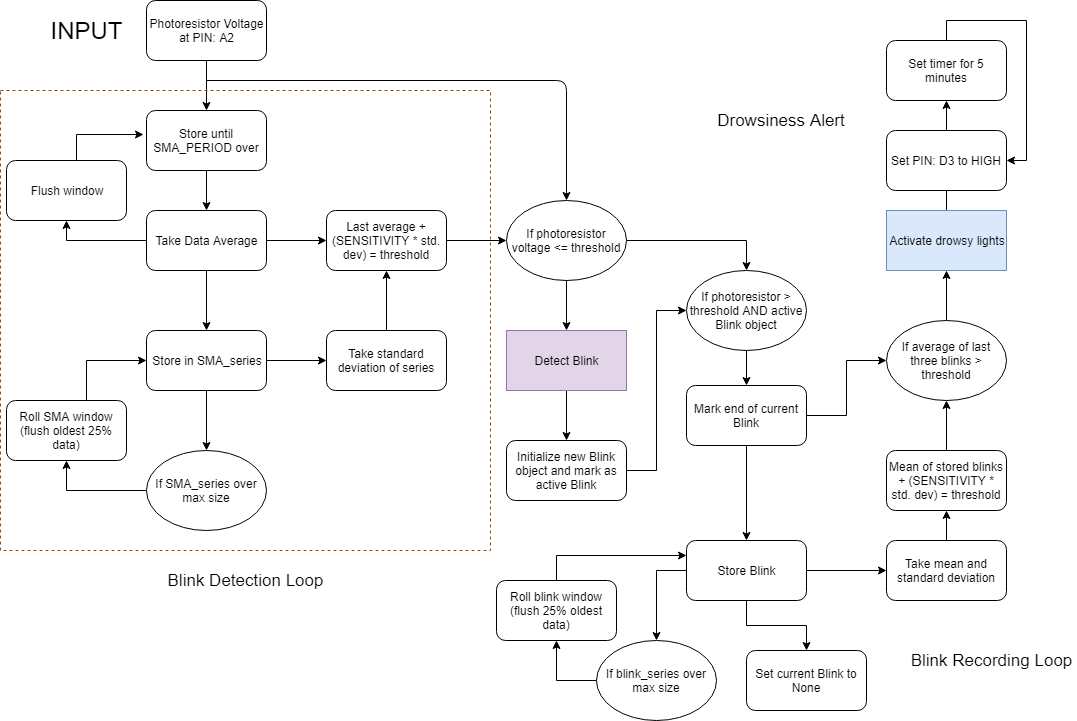

The diagram above was exported from draw.io. Its source (the exported page's mxGraphModel, read from the mxfile embedded in the PNG):
<mxGraphModel dx="1140" dy="762" grid="1" gridSize="10" guides="1" tooltips="1" connect="1" arrows="1" fold="1" page="1" pageScale="1" pageWidth="1100" pageHeight="850" math="0" shadow="0">
  <root>
    <mxCell id="0" />
    <mxCell id="1" parent="0" />
    <mxCell id="KRrriKJXJgUii9kn6prC-15" value="" style="edgeStyle=orthogonalEdgeStyle;rounded=0;orthogonalLoop=1;jettySize=auto;html=1;" edge="1" parent="1" source="KRrriKJXJgUii9kn6prC-4" target="KRrriKJXJgUii9kn6prC-5">
      <mxGeometry relative="1" as="geometry" />
    </mxCell>
    <mxCell id="KRrriKJXJgUii9kn6prC-4" value="Photoresistor Voltage&lt;br&gt;at PIN: A2&lt;br&gt;" style="rounded=1;whiteSpace=wrap;html=1;" vertex="1" parent="1">
      <mxGeometry x="150" y="10" width="120" height="60" as="geometry" />
    </mxCell>
    <mxCell id="KRrriKJXJgUii9kn6prC-16" value="" style="edgeStyle=orthogonalEdgeStyle;rounded=0;orthogonalLoop=1;jettySize=auto;html=1;" edge="1" parent="1" source="KRrriKJXJgUii9kn6prC-5" target="KRrriKJXJgUii9kn6prC-6">
      <mxGeometry relative="1" as="geometry" />
    </mxCell>
    <mxCell id="KRrriKJXJgUii9kn6prC-5" value="Store until SMA_PERIOD over" style="rounded=1;whiteSpace=wrap;html=1;" vertex="1" parent="1">
      <mxGeometry x="150" y="120" width="120" height="60" as="geometry" />
    </mxCell>
    <mxCell id="KRrriKJXJgUii9kn6prC-17" value="" style="edgeStyle=orthogonalEdgeStyle;rounded=0;orthogonalLoop=1;jettySize=auto;html=1;" edge="1" parent="1" source="KRrriKJXJgUii9kn6prC-6" target="KRrriKJXJgUii9kn6prC-7">
      <mxGeometry relative="1" as="geometry" />
    </mxCell>
    <mxCell id="KRrriKJXJgUii9kn6prC-20" value="" style="edgeStyle=orthogonalEdgeStyle;rounded=0;orthogonalLoop=1;jettySize=auto;html=1;entryX=0.5;entryY=1;entryDx=0;entryDy=0;" edge="1" parent="1" source="KRrriKJXJgUii9kn6prC-6" target="KRrriKJXJgUii9kn6prC-18">
      <mxGeometry relative="1" as="geometry">
        <mxPoint x="70" y="250" as="targetPoint" />
      </mxGeometry>
    </mxCell>
    <mxCell id="KRrriKJXJgUii9kn6prC-29" value="" style="edgeStyle=orthogonalEdgeStyle;rounded=0;orthogonalLoop=1;jettySize=auto;html=1;" edge="1" parent="1" source="KRrriKJXJgUii9kn6prC-6" target="KRrriKJXJgUii9kn6prC-27">
      <mxGeometry relative="1" as="geometry" />
    </mxCell>
    <mxCell id="KRrriKJXJgUii9kn6prC-6" value="Take Data Average" style="rounded=1;whiteSpace=wrap;html=1;" vertex="1" parent="1">
      <mxGeometry x="150" y="220" width="120" height="60" as="geometry" />
    </mxCell>
    <mxCell id="KRrriKJXJgUii9kn6prC-10" value="" style="edgeStyle=orthogonalEdgeStyle;rounded=0;orthogonalLoop=1;jettySize=auto;html=1;" edge="1" parent="1" source="KRrriKJXJgUii9kn6prC-7">
      <mxGeometry relative="1" as="geometry">
        <mxPoint x="210" y="460" as="targetPoint" />
      </mxGeometry>
    </mxCell>
    <mxCell id="KRrriKJXJgUii9kn6prC-26" value="" style="edgeStyle=orthogonalEdgeStyle;rounded=0;orthogonalLoop=1;jettySize=auto;html=1;" edge="1" parent="1" source="KRrriKJXJgUii9kn6prC-7" target="KRrriKJXJgUii9kn6prC-25">
      <mxGeometry relative="1" as="geometry" />
    </mxCell>
    <mxCell id="KRrriKJXJgUii9kn6prC-7" value="Store in SMA_series" style="rounded=1;whiteSpace=wrap;html=1;" vertex="1" parent="1">
      <mxGeometry x="150" y="340" width="120" height="60" as="geometry" />
    </mxCell>
    <mxCell id="KRrriKJXJgUii9kn6prC-12" value="" style="edgeStyle=orthogonalEdgeStyle;rounded=0;orthogonalLoop=1;jettySize=auto;html=1;entryX=0.5;entryY=1;entryDx=0;entryDy=0;" edge="1" parent="1" target="KRrriKJXJgUii9kn6prC-9">
      <mxGeometry relative="1" as="geometry">
        <mxPoint x="150" y="500" as="sourcePoint" />
        <mxPoint x="80" y="500" as="targetPoint" />
      </mxGeometry>
    </mxCell>
    <mxCell id="KRrriKJXJgUii9kn6prC-8" value="If SMA_series over max size" style="ellipse;whiteSpace=wrap;html=1;" vertex="1" parent="1">
      <mxGeometry x="150" y="460" width="120" height="80" as="geometry" />
    </mxCell>
    <mxCell id="KRrriKJXJgUii9kn6prC-14" value="" style="edgeStyle=orthogonalEdgeStyle;rounded=0;orthogonalLoop=1;jettySize=auto;html=1;entryX=0;entryY=0.5;entryDx=0;entryDy=0;" edge="1" parent="1" source="KRrriKJXJgUii9kn6prC-9" target="KRrriKJXJgUii9kn6prC-7">
      <mxGeometry relative="1" as="geometry">
        <mxPoint x="70" y="330" as="targetPoint" />
        <Array as="points">
          <mxPoint x="90" y="370" />
        </Array>
      </mxGeometry>
    </mxCell>
    <mxCell id="KRrriKJXJgUii9kn6prC-9" value="Roll SMA window (flush oldest 25% data)" style="rounded=1;whiteSpace=wrap;html=1;" vertex="1" parent="1">
      <mxGeometry x="10" y="410" width="120" height="60" as="geometry" />
    </mxCell>
    <mxCell id="KRrriKJXJgUii9kn6prC-22" value="" style="edgeStyle=orthogonalEdgeStyle;rounded=0;orthogonalLoop=1;jettySize=auto;html=1;entryX=-0.025;entryY=0.392;entryDx=0;entryDy=0;entryPerimeter=0;" edge="1" parent="1" source="KRrriKJXJgUii9kn6prC-18" target="KRrriKJXJgUii9kn6prC-5">
      <mxGeometry relative="1" as="geometry">
        <mxPoint x="70" y="90" as="targetPoint" />
        <Array as="points">
          <mxPoint x="80" y="144" />
        </Array>
      </mxGeometry>
    </mxCell>
    <mxCell id="KRrriKJXJgUii9kn6prC-18" value="Flush window" style="rounded=1;whiteSpace=wrap;html=1;" vertex="1" parent="1">
      <mxGeometry x="10" y="170" width="120" height="60" as="geometry" />
    </mxCell>
    <mxCell id="KRrriKJXJgUii9kn6prC-23" value="" style="endArrow=classic;html=1;entryX=0.5;entryY=0;entryDx=0;entryDy=0;" edge="1" parent="1" target="KRrriKJXJgUii9kn6prC-32">
      <mxGeometry width="50" height="50" relative="1" as="geometry">
        <mxPoint x="210" y="90" as="sourcePoint" />
        <mxPoint x="570" y="90" as="targetPoint" />
        <Array as="points">
          <mxPoint x="570" y="90" />
        </Array>
      </mxGeometry>
    </mxCell>
    <mxCell id="KRrriKJXJgUii9kn6prC-28" value="" style="edgeStyle=orthogonalEdgeStyle;rounded=0;orthogonalLoop=1;jettySize=auto;html=1;" edge="1" parent="1" source="KRrriKJXJgUii9kn6prC-25" target="KRrriKJXJgUii9kn6prC-27">
      <mxGeometry relative="1" as="geometry" />
    </mxCell>
    <mxCell id="KRrriKJXJgUii9kn6prC-25" value="Take standard deviation of series" style="rounded=1;whiteSpace=wrap;html=1;" vertex="1" parent="1">
      <mxGeometry x="330" y="340" width="120" height="60" as="geometry" />
    </mxCell>
    <mxCell id="KRrriKJXJgUii9kn6prC-36" value="" style="edgeStyle=orthogonalEdgeStyle;rounded=0;orthogonalLoop=1;jettySize=auto;html=1;" edge="1" parent="1" source="KRrriKJXJgUii9kn6prC-27" target="KRrriKJXJgUii9kn6prC-32">
      <mxGeometry relative="1" as="geometry" />
    </mxCell>
    <mxCell id="KRrriKJXJgUii9kn6prC-27" value="Last average + (SENSITIVITY * std. dev) = threshold" style="rounded=1;whiteSpace=wrap;html=1;" vertex="1" parent="1">
      <mxGeometry x="330" y="220" width="120" height="60" as="geometry" />
    </mxCell>
    <mxCell id="KRrriKJXJgUii9kn6prC-38" value="" style="edgeStyle=orthogonalEdgeStyle;rounded=0;orthogonalLoop=1;jettySize=auto;html=1;" edge="1" parent="1" source="KRrriKJXJgUii9kn6prC-32" target="KRrriKJXJgUii9kn6prC-37">
      <mxGeometry relative="1" as="geometry" />
    </mxCell>
    <mxCell id="KRrriKJXJgUii9kn6prC-40" value="" style="edgeStyle=orthogonalEdgeStyle;rounded=0;orthogonalLoop=1;jettySize=auto;html=1;entryX=0.5;entryY=0;entryDx=0;entryDy=0;" edge="1" parent="1" source="KRrriKJXJgUii9kn6prC-32" target="KRrriKJXJgUii9kn6prC-39">
      <mxGeometry relative="1" as="geometry">
        <mxPoint x="690" y="250" as="targetPoint" />
      </mxGeometry>
    </mxCell>
    <mxCell id="KRrriKJXJgUii9kn6prC-32" value="If photoresistor voltage &amp;lt;= threshold" style="ellipse;whiteSpace=wrap;html=1;" vertex="1" parent="1">
      <mxGeometry x="510" y="210" width="120" height="80" as="geometry" />
    </mxCell>
    <mxCell id="KRrriKJXJgUii9kn6prC-42" value="" style="edgeStyle=orthogonalEdgeStyle;rounded=0;orthogonalLoop=1;jettySize=auto;html=1;" edge="1" parent="1" source="KRrriKJXJgUii9kn6prC-37">
      <mxGeometry relative="1" as="geometry">
        <mxPoint x="570" y="450" as="targetPoint" />
      </mxGeometry>
    </mxCell>
    <mxCell id="KRrriKJXJgUii9kn6prC-37" value="Detect Blink" style="rounded=0;whiteSpace=wrap;html=1;fillColor=#e1d5e7;strokeColor=#9673a6;" vertex="1" parent="1">
      <mxGeometry x="510" y="340" width="120" height="60" as="geometry" />
    </mxCell>
    <mxCell id="KRrriKJXJgUii9kn6prC-47" value="" style="edgeStyle=orthogonalEdgeStyle;rounded=0;orthogonalLoop=1;jettySize=auto;html=1;entryX=0.5;entryY=0;entryDx=0;entryDy=0;" edge="1" parent="1" source="KRrriKJXJgUii9kn6prC-39" target="KRrriKJXJgUii9kn6prC-48">
      <mxGeometry relative="1" as="geometry">
        <mxPoint x="750" y="370" as="targetPoint" />
      </mxGeometry>
    </mxCell>
    <mxCell id="KRrriKJXJgUii9kn6prC-39" value="If photoresistor &amp;gt; threshold AND active Blink object" style="ellipse;whiteSpace=wrap;html=1;rounded=1;" vertex="1" parent="1">
      <mxGeometry x="690" y="280" width="120" height="80" as="geometry" />
    </mxCell>
    <mxCell id="KRrriKJXJgUii9kn6prC-45" value="" style="edgeStyle=orthogonalEdgeStyle;rounded=0;orthogonalLoop=1;jettySize=auto;html=1;entryX=0;entryY=0.5;entryDx=0;entryDy=0;exitX=1;exitY=0.5;exitDx=0;exitDy=0;" edge="1" parent="1" source="KRrriKJXJgUii9kn6prC-43" target="KRrriKJXJgUii9kn6prC-39">
      <mxGeometry relative="1" as="geometry">
        <mxPoint x="650" y="540" as="sourcePoint" />
        <mxPoint x="570" y="590" as="targetPoint" />
        <Array as="points">
          <mxPoint x="660" y="480" />
          <mxPoint x="660" y="320" />
        </Array>
      </mxGeometry>
    </mxCell>
    <mxCell id="KRrriKJXJgUii9kn6prC-43" value="Initialize new Blink object and mark as active Blink" style="rounded=1;whiteSpace=wrap;html=1;" vertex="1" parent="1">
      <mxGeometry x="510" y="450" width="120" height="60" as="geometry" />
    </mxCell>
    <mxCell id="KRrriKJXJgUii9kn6prC-51" value="" style="edgeStyle=orthogonalEdgeStyle;rounded=0;orthogonalLoop=1;jettySize=auto;html=1;" edge="1" parent="1" source="KRrriKJXJgUii9kn6prC-48" target="KRrriKJXJgUii9kn6prC-50">
      <mxGeometry relative="1" as="geometry" />
    </mxCell>
    <mxCell id="KRrriKJXJgUii9kn6prC-65" style="edgeStyle=orthogonalEdgeStyle;rounded=0;orthogonalLoop=1;jettySize=auto;html=1;exitX=1;exitY=0.5;exitDx=0;exitDy=0;entryX=0;entryY=0.5;entryDx=0;entryDy=0;" edge="1" parent="1" source="KRrriKJXJgUii9kn6prC-48" target="KRrriKJXJgUii9kn6prC-61">
      <mxGeometry relative="1" as="geometry" />
    </mxCell>
    <mxCell id="KRrriKJXJgUii9kn6prC-48" value="Mark end of current Blink" style="rounded=1;whiteSpace=wrap;html=1;" vertex="1" parent="1">
      <mxGeometry x="690" y="395" width="120" height="60" as="geometry" />
    </mxCell>
    <mxCell id="KRrriKJXJgUii9kn6prC-53" value="" style="edgeStyle=orthogonalEdgeStyle;rounded=0;orthogonalLoop=1;jettySize=auto;html=1;" edge="1" parent="1" source="KRrriKJXJgUii9kn6prC-50" target="KRrriKJXJgUii9kn6prC-52">
      <mxGeometry relative="1" as="geometry" />
    </mxCell>
    <mxCell id="KRrriKJXJgUii9kn6prC-56" style="edgeStyle=orthogonalEdgeStyle;rounded=0;orthogonalLoop=1;jettySize=auto;html=1;exitX=0;exitY=0.5;exitDx=0;exitDy=0;entryX=0.5;entryY=0;entryDx=0;entryDy=0;" edge="1" parent="1" source="KRrriKJXJgUii9kn6prC-50" target="KRrriKJXJgUii9kn6prC-54">
      <mxGeometry relative="1" as="geometry" />
    </mxCell>
    <mxCell id="KRrriKJXJgUii9kn6prC-60" value="" style="edgeStyle=orthogonalEdgeStyle;rounded=0;orthogonalLoop=1;jettySize=auto;html=1;" edge="1" parent="1" source="KRrriKJXJgUii9kn6prC-50" target="KRrriKJXJgUii9kn6prC-59">
      <mxGeometry relative="1" as="geometry" />
    </mxCell>
    <mxCell id="KRrriKJXJgUii9kn6prC-50" value="Store Blink" style="rounded=1;whiteSpace=wrap;html=1;" vertex="1" parent="1">
      <mxGeometry x="690" y="550" width="120" height="60" as="geometry" />
    </mxCell>
    <mxCell id="KRrriKJXJgUii9kn6prC-63" style="edgeStyle=orthogonalEdgeStyle;rounded=0;orthogonalLoop=1;jettySize=auto;html=1;exitX=0.5;exitY=0;exitDx=0;exitDy=0;entryX=0.5;entryY=1;entryDx=0;entryDy=0;" edge="1" parent="1" source="KRrriKJXJgUii9kn6prC-59" target="KRrriKJXJgUii9kn6prC-62">
      <mxGeometry relative="1" as="geometry" />
    </mxCell>
    <mxCell id="KRrriKJXJgUii9kn6prC-59" value="Take mean and standard deviation" style="rounded=1;whiteSpace=wrap;html=1;" vertex="1" parent="1">
      <mxGeometry x="890" y="550" width="120" height="60" as="geometry" />
    </mxCell>
    <mxCell id="KRrriKJXJgUii9kn6prC-52" value="Set current Blink to None" style="rounded=1;whiteSpace=wrap;html=1;" vertex="1" parent="1">
      <mxGeometry x="750" y="660" width="120" height="60" as="geometry" />
    </mxCell>
    <mxCell id="KRrriKJXJgUii9kn6prC-57" style="edgeStyle=orthogonalEdgeStyle;rounded=0;orthogonalLoop=1;jettySize=auto;html=1;exitX=0;exitY=0.5;exitDx=0;exitDy=0;entryX=0.5;entryY=1;entryDx=0;entryDy=0;" edge="1" parent="1" source="KRrriKJXJgUii9kn6prC-54" target="KRrriKJXJgUii9kn6prC-55">
      <mxGeometry relative="1" as="geometry">
        <Array as="points">
          <mxPoint x="560" y="690" />
        </Array>
      </mxGeometry>
    </mxCell>
    <mxCell id="KRrriKJXJgUii9kn6prC-54" value="If blink_series over max size" style="ellipse;whiteSpace=wrap;html=1;rounded=1;" vertex="1" parent="1">
      <mxGeometry x="600" y="650" width="120" height="80" as="geometry" />
    </mxCell>
    <mxCell id="KRrriKJXJgUii9kn6prC-58" style="edgeStyle=orthogonalEdgeStyle;rounded=0;orthogonalLoop=1;jettySize=auto;html=1;exitX=0.5;exitY=0;exitDx=0;exitDy=0;entryX=0;entryY=0.25;entryDx=0;entryDy=0;" edge="1" parent="1" source="KRrriKJXJgUii9kn6prC-55" target="KRrriKJXJgUii9kn6prC-50">
      <mxGeometry relative="1" as="geometry" />
    </mxCell>
    <mxCell id="KRrriKJXJgUii9kn6prC-55" value="Roll blink window (flush 25% oldest data)" style="rounded=1;whiteSpace=wrap;html=1;" vertex="1" parent="1">
      <mxGeometry x="500" y="590" width="120" height="60" as="geometry" />
    </mxCell>
    <mxCell id="KRrriKJXJgUii9kn6prC-67" style="edgeStyle=orthogonalEdgeStyle;rounded=0;orthogonalLoop=1;jettySize=auto;html=1;exitX=0.5;exitY=0;exitDx=0;exitDy=0;" edge="1" parent="1" source="KRrriKJXJgUii9kn6prC-61" target="KRrriKJXJgUii9kn6prC-66">
      <mxGeometry relative="1" as="geometry" />
    </mxCell>
    <mxCell id="KRrriKJXJgUii9kn6prC-61" value="If average of last three blinks &amp;gt; threshold" style="ellipse;whiteSpace=wrap;html=1;rounded=1;" vertex="1" parent="1">
      <mxGeometry x="890" y="330" width="120" height="80" as="geometry" />
    </mxCell>
    <mxCell id="KRrriKJXJgUii9kn6prC-64" style="edgeStyle=orthogonalEdgeStyle;rounded=0;orthogonalLoop=1;jettySize=auto;html=1;exitX=0.5;exitY=0;exitDx=0;exitDy=0;entryX=0.5;entryY=1;entryDx=0;entryDy=0;" edge="1" parent="1" source="KRrriKJXJgUii9kn6prC-62" target="KRrriKJXJgUii9kn6prC-61">
      <mxGeometry relative="1" as="geometry" />
    </mxCell>
    <mxCell id="KRrriKJXJgUii9kn6prC-62" value="Mean of stored blinks + (SENSITIVITY * std. dev) = threshold" style="rounded=1;whiteSpace=wrap;html=1;" vertex="1" parent="1">
      <mxGeometry x="890" y="460" width="120" height="60" as="geometry" />
    </mxCell>
    <mxCell id="KRrriKJXJgUii9kn6prC-69" value="" style="edgeStyle=orthogonalEdgeStyle;rounded=0;orthogonalLoop=1;jettySize=auto;html=1;" edge="1" parent="1" source="KRrriKJXJgUii9kn6prC-66">
      <mxGeometry relative="1" as="geometry">
        <mxPoint x="950" y="140" as="targetPoint" />
      </mxGeometry>
    </mxCell>
    <mxCell id="KRrriKJXJgUii9kn6prC-66" value="Activate drowsy lights" style="rounded=0;whiteSpace=wrap;html=1;fillColor=#dae8fc;strokeColor=#6c8ebf;" vertex="1" parent="1">
      <mxGeometry x="890" y="220" width="120" height="60" as="geometry" />
    </mxCell>
    <mxCell id="KRrriKJXJgUii9kn6prC-72" value="" style="edgeStyle=orthogonalEdgeStyle;rounded=0;orthogonalLoop=1;jettySize=auto;html=1;" edge="1" parent="1" source="KRrriKJXJgUii9kn6prC-70" target="KRrriKJXJgUii9kn6prC-71">
      <mxGeometry relative="1" as="geometry" />
    </mxCell>
    <mxCell id="KRrriKJXJgUii9kn6prC-70" value="Set PIN: D3 to HIGH" style="rounded=1;whiteSpace=wrap;html=1;" vertex="1" parent="1">
      <mxGeometry x="890" y="140" width="120" height="60" as="geometry" />
    </mxCell>
    <mxCell id="KRrriKJXJgUii9kn6prC-73" style="edgeStyle=orthogonalEdgeStyle;rounded=0;orthogonalLoop=1;jettySize=auto;html=1;exitX=0.5;exitY=0;exitDx=0;exitDy=0;entryX=1;entryY=0.5;entryDx=0;entryDy=0;" edge="1" parent="1" source="KRrriKJXJgUii9kn6prC-71" target="KRrriKJXJgUii9kn6prC-70">
      <mxGeometry relative="1" as="geometry" />
    </mxCell>
    <mxCell id="KRrriKJXJgUii9kn6prC-71" value="Set timer for 5 minutes" style="rounded=1;whiteSpace=wrap;html=1;" vertex="1" parent="1">
      <mxGeometry x="890" y="50" width="120" height="60" as="geometry" />
    </mxCell>
    <mxCell id="KRrriKJXJgUii9kn6prC-74" value="&lt;font style=&quot;font-size: 24px&quot;&gt;INPUT&lt;/font&gt;" style="text;html=1;strokeColor=none;fillColor=none;align=center;verticalAlign=middle;whiteSpace=wrap;rounded=0;" vertex="1" parent="1">
      <mxGeometry x="70" y="30" width="40" height="20" as="geometry" />
    </mxCell>
    <mxCell id="KRrriKJXJgUii9kn6prC-75" value="" style="rounded=0;whiteSpace=wrap;html=1;fillColor=none;dashed=1;strokeColor=#994C00;" vertex="1" parent="1">
      <mxGeometry x="4" y="100" width="490" height="460" as="geometry" />
    </mxCell>
    <mxCell id="KRrriKJXJgUii9kn6prC-76" value="&lt;font style=&quot;font-size: 17px&quot;&gt;Blink Detection Loop&lt;/font&gt;" style="text;html=1;strokeColor=none;fillColor=none;align=center;verticalAlign=middle;whiteSpace=wrap;rounded=0;dashed=1;" vertex="1" parent="1">
      <mxGeometry x="164" y="580" width="170" height="20" as="geometry" />
    </mxCell>
    <mxCell id="KRrriKJXJgUii9kn6prC-80" value="&lt;font style=&quot;font-size: 17px&quot;&gt;Blink Recording Loop&lt;/font&gt;" style="text;html=1;strokeColor=none;fillColor=none;align=center;verticalAlign=middle;whiteSpace=wrap;rounded=0;dashed=1;" vertex="1" parent="1">
      <mxGeometry x="910" y="660" width="170" height="20" as="geometry" />
    </mxCell>
    <mxCell id="KRrriKJXJgUii9kn6prC-81" value="&lt;font style=&quot;font-size: 17px&quot;&gt;Drowsiness Alert&lt;/font&gt;" style="text;html=1;strokeColor=none;fillColor=none;align=center;verticalAlign=middle;whiteSpace=wrap;rounded=0;dashed=1;" vertex="1" parent="1">
      <mxGeometry x="700" y="120" width="170" height="20" as="geometry" />
    </mxCell>
  </root>
</mxGraphModel>